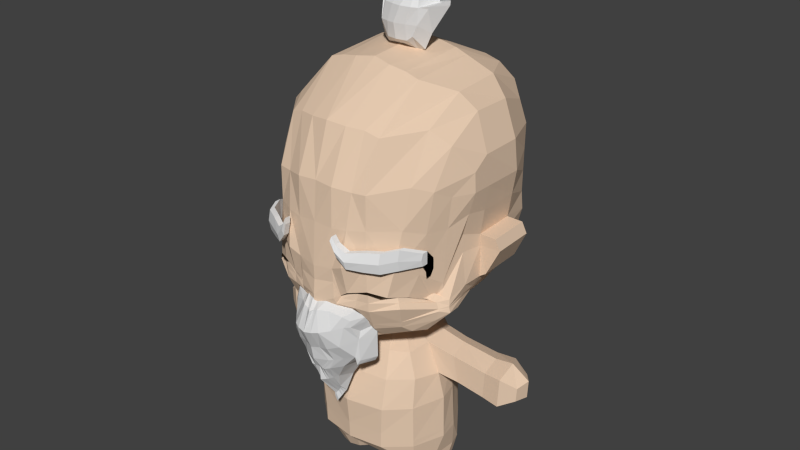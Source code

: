 # Source: Shaman.blend  (saved by Blender 2.67.0; exported with 4.5.12 LTS)
import bpy
from mathutils import Matrix  # noqa: F401  (used for matrix-valued properties, if any)

bpy.ops.wm.read_factory_settings(use_empty=True)
scene = bpy.context.scene
scene.name = 'Scene'

# ---- collections
col_collection_1 = bpy.data.collections.new('Collection 1'); scene.collection.children.link(col_collection_1)

# ---- materials (node trees are filled in below, after node groups)
mat_material_001 = bpy.data.materials.new('Material.001')
mat_material_001.alpha_threshold = 0.0
mat_material_001.use_transparent_shadow = False
mat_material_001.diffuse_color = (1.0, 1.0, 1.0, 1.0)
mat_material_001.roughness = 0.5
mat_material_001.specular_intensity = 0.1
mat_material_001.line_color = (0.0, 0.0, 0.0, 1.0)
mat_material_002 = bpy.data.materials.new('Material.002')
mat_material_002.alpha_threshold = 0.0
mat_material_002.use_transparent_shadow = False
mat_material_002.diffuse_color = (0.01222, 0.01222, 0.01222, 1.0)
mat_material_002.roughness = 0.5
mat_material_002.specular_intensity = 0.0
mat_material_002.line_color = (0.0, 0.0, 0.0, 1.0)
mat_material = bpy.data.materials.new('Material')
mat_material.alpha_threshold = 0.0
mat_material.use_transparent_shadow = False
mat_material.diffuse_color = (0.8, 0.6006, 0.4422, 1.0)
mat_material.roughness = 0.5
mat_material.specular_intensity = 0.0
mat_material.line_color = (0.0, 0.0, 0.0, 1.0)
mat_material_003 = bpy.data.materials.new('Material.003')
mat_material_003.alpha_threshold = 0.0
mat_material_003.use_transparent_shadow = False
mat_material_003.diffuse_color = (0.02365, 0.01465, 0.007811, 1.0)
mat_material_003.roughness = 0.5
mat_material_003.specular_intensity = 0.0
mat_material_003.line_color = (0.0, 0.0, 0.0, 1.0)
mat_material_004 = bpy.data.materials.new('Material.004')
mat_material_004.alpha_threshold = 0.0
mat_material_004.use_transparent_shadow = False
mat_material_004.diffuse_color = (0.723, 0.723, 0.723, 1.0)
mat_material_004.roughness = 0.5
mat_material_004.specular_intensity = 0.0
mat_material_004.line_color = (0.0, 0.0, 0.0, 1.0)
mat_material_005 = bpy.data.materials.new('Material.005')
mat_material_005.alpha_threshold = 0.0
mat_material_005.use_transparent_shadow = False
mat_material_005.diffuse_color = (0.3506, 0.124, 0.05011, 1.0)
mat_material_005.roughness = 0.5
mat_material_005.specular_intensity = 0.0
mat_material_005.line_color = (0.0, 0.0, 0.0, 1.0)
mat_material_006 = bpy.data.materials.new('Material.006')
mat_material_006.alpha_threshold = 0.0
mat_material_006.use_transparent_shadow = False
mat_material_006.diffuse_color = (0.04203, 0.02693, 0.01281, 1.0)
mat_material_006.roughness = 0.5
mat_material_006.specular_intensity = 0.0
mat_material_006.line_color = (0.0, 0.0, 0.0, 1.0)
mat_material_008 = bpy.data.materials.new('Material.008')
mat_material_008.alpha_threshold = 0.0
mat_material_008.use_transparent_shadow = False
mat_material_008.roughness = 0.5
mat_material_008.specular_intensity = 0.0
mat_material_008.line_color = (0.0, 0.0, 0.0, 1.0)
mat_material_007 = bpy.data.materials.new('Material.007')
mat_material_007.alpha_threshold = 0.0
mat_material_007.use_transparent_shadow = False
mat_material_007.roughness = 0.5
mat_material_007.specular_intensity = 0.0
mat_material_007.line_color = (0.0, 0.0, 0.0, 1.0)

# ---- material node trees

# ---- world
world_world = bpy.data.worlds.new('World'); scene.world = world_world
world_world.color = (0.05088, 0.05088, 0.05088)
world_world.use_sun_shadow = False
world_world.sun_shadow_jitter_overblur = 0.0
world_world.cycles.sampling_method = 'MANUAL'
world_world.cycles.sample_map_resolution = 256

# ---- meshes
me_cube = bpy.data.meshes.new('Cube')
me_cube.from_pydata([(1.343, -0.586, 1.144), (0.6347, -1.435, 1.209), (1.343, -0.586, 1.349), (0.6347, -1.435, 1.461), (0.4966, -1.476, 1.372), (0.4966, -1.476, 1.565), (0.4352, -1.493, 1.576), (0.4352, -1.493, 1.679), (1.066, -1.191, 1.17), (1.066, -1.191, 1.501), (1.205, -0.9414, 1.17), (1.205, -0.9414, 1.501), (0.8504, -1.313, 1.491), (0.8504, -1.313, 1.18), (1.343, -0.519, 1.047), (1.343, -0.4379, 1.183), (1.343, -0.5002, 0.9174), (1.343, -0.4379, 1.011), (1.343, -0.6818, 1.144), (0.6347, -1.531, 1.209), (1.343, -0.6818, 1.349), (0.6347, -1.531, 1.461), (0.4966, -1.572, 1.372), (0.4966, -1.572, 1.565), (0.4352, -1.589, 1.576), (0.4352, -1.589, 1.679), (1.066, -1.287, 1.17), (1.066, -1.287, 1.501), (1.205, -1.037, 1.17), (1.205, -1.037, 1.501), (0.8504, -1.409, 1.491), (0.8504, -1.409, 1.18), (1.343, -0.6148, 1.047), (1.343, -0.5337, 1.183), (1.343, -0.596, 0.9174), (1.343, -0.5337, 1.011), (1.343, -0.586, 1.246), (0.6347, -1.435, 1.335), (0.4966, -1.476, 1.469), (0.4352, -1.493, 1.628), (1.066, -1.191, 1.335), (1.205, -0.9414, 1.335), (0.8504, -1.313, 1.335), (1.343, -0.4784, 1.115), (1.343, -0.469, 0.9643), (1.343, -0.7192, 1.246), (0.6347, -1.568, 1.335), (0.4966, -1.61, 1.469), (0.4352, -1.626, 1.628), (1.066, -1.324, 1.335), (1.205, -1.075, 1.335), (0.8504, -1.446, 1.335), (1.343, -0.6116, 1.115), (1.343, -0.6022, 0.9643), (-1.372, -0.586, 1.144), (-0.6637, -1.435, 1.209), (-1.372, -0.586, 1.349), (-0.6637, -1.435, 1.461), (-0.5256, -1.476, 1.372), (-0.5256, -1.476, 1.565), (-0.4642, -1.493, 1.576), (-0.4642, -1.493, 1.679), (-1.095, -1.191, 1.17), (-1.095, -1.191, 1.501), (-1.234, -0.9414, 1.17), (-1.234, -0.9414, 1.501), (-0.8794, -1.313, 1.491), (-0.8794, -1.313, 1.18), (-1.372, -0.519, 1.047), (-1.372, -0.4379, 1.183), (-1.372, -0.5002, 0.9174), (-1.372, -0.4379, 1.011), (-1.372, -0.6818, 1.144), (-0.6637, -1.531, 1.209), (-1.372, -0.6818, 1.349), (-0.6637, -1.531, 1.461), (-0.5256, -1.572, 1.372), (-0.5256, -1.572, 1.565), (-0.4642, -1.589, 1.576), (-0.4642, -1.589, 1.679), (-1.095, -1.287, 1.17), (-1.095, -1.287, 1.501), (-1.234, -1.037, 1.17), (-1.234, -1.037, 1.501), (-0.8794, -1.409, 1.491), (-0.8794, -1.409, 1.18), (-1.372, -0.6148, 1.047), (-1.372, -0.5337, 1.183), (-1.372, -0.596, 0.9174), (-1.372, -0.5337, 1.011), (-1.372, -0.586, 1.246), (-0.6637, -1.435, 1.335), (-0.5256, -1.476, 1.469), (-0.4642, -1.493, 1.628), (-1.095, -1.191, 1.335), (-1.234, -0.9414, 1.335), (-0.8794, -1.313, 1.335), (-1.372, -0.4784, 1.115), (-1.372, -0.469, 0.9643), (-1.372, -0.7192, 1.246), (-0.6637, -1.568, 1.335), (-0.5256, -1.61, 1.469), (-0.4642, -1.626, 1.628), (-1.095, -1.324, 1.335), (-1.234, -1.075, 1.335), (-0.8794, -1.446, 1.335), (-1.372, -0.6116, 1.115), (-1.372, -0.6022, 0.9643), (0.3353, 0.7327, 4.039), (-0.1795, 0.7734, 4.094), (0.409, 0.8891, 4.914), (0.1913, 0.7736, 4.825), (0.02956, 0.7801, 4.107), (0.1794, 0.771, 4.825), (0.4419, 0.7689, 4.501), (-0.1515, 0.7249, 4.501), (0.1605, 0.8157, 4.501), (-0.1364, 0.8177, 4.118), (-0.2682, 0.7153, 4.463), (0.3784, 0.8042, 4.734), (-0.2197, 0.759, 4.234), (0.2245, 0.8197, 4.078), (-0.2156, 0.7468, 4.585), (0.47, 0.7192, 4.234), (0.1132, 0.7411, 4.734), (0.2743, 0.794, 4.734), (0.04775, 0.8437, 4.234), (0.006531, 0.7682, 4.501), (0.3369, 0.7673, 4.501), (0.3264, 0.7925, 4.734), (0.1653, 0.7605, 4.734), (-0.0789, 0.8421, 4.234), (0.2342, 0.8376, 4.211), (0.4011, 0.8869, 4.934), (0.408, 0.8859, 4.938), (0.3867, 0.8893, 4.924), (0.5473, 0.8077, 4.519), (0.5459, 0.7988, 4.405), (0.3277, 0.3005, 4.061), (-0.1757, 0.3005, 4.086), (0.409, 0.4743, 4.914), (0.1913, 0.4308, 4.825), (0.04408, 0.2716, 3.984), (0.1794, 0.4282, 4.825), (0.4415, 0.286, 4.501), (-0.1498, 0.2869, 4.501), (0.1605, 0.2168, 4.501), (-0.123, 0.299, 3.984), (-0.2083, 0.3027, 4.536), (0.3784, 0.3894, 4.734), (-0.2197, 0.2766, 4.234), (0.2261, 0.3005, 3.984), (-0.1855, 0.3303, 4.613), (0.4082, 0.2967, 4.234), (0.1132, 0.3263, 4.734), (0.2743, 0.3367, 4.734), (0.048, 0.2168, 4.234), (0.006531, 0.243, 4.501), (0.3362, 0.243, 4.501), (0.3264, 0.3571, 4.734), (0.1653, 0.3411, 4.734), (-0.0789, 0.2356, 4.234), (0.2261, 0.25, 4.234), (0.4011, 0.4721, 4.934), (0.408, 0.4711, 4.938), (0.3867, 0.4745, 4.924), (0.5473, 0.3629, 4.519), (0.5458, 0.3798, 4.478), (0.5176, 0.6825, 4.508), (0.6808, 0.711, 4.558), (0.5062, 0.7627, 5.136), (0.5164, 0.7627, 5.141), (-0.268, 0.513, 3.821), (-0.3459, 0.5209, 3.883), (0.253, 0.5275, 3.806), (-0.02127, 0.5163, 3.821), (0.5178, 0.7627, 5.106), (0.4727, 0.6964, 4.84), (0.5166, 0.5119, 4.102), (0.3989, 0.5094, 3.842), (0.4848, 0.7627, 5.121), (-0.4109, 0.5079, 4.102), (-0.3829, 0.5829, 4.547), (0.2128, 0.6218, 4.84), (0.08079, 0.5088, 4.84), (0.188, 0.6259, 4.946), (-0.2836, 0.6358, 4.661), (0.2056, 0.6325, 4.946), (0.6754, 0.71, 4.487), (-0.1502, 0.587, 4.608), (0.00655, 0.9439, 4.249), (-0.04344, 0.9382, 4.21), (0.06292, 0.9355, 4.203), (-0.1918, 0.7481, 3.91), (0.155, 0.7481, 3.91), (-0.01711, 0.7481, 3.9), (0.6141, 0.7593, 4.538), (0.4622, 0.8243, 5.039), (-0.2625, 0.6872, 3.989), (0.4256, 0.7503, 4.787), (0.3702, 0.6268, 3.932), (-0.3255, 0.6491, 4.505), (0.1837, 0.6985, 4.886), (-0.2496, 0.6913, 4.623), (0.1984, 0.7031, 4.886), (0.6107, 0.7544, 4.446), (-0.1509, 0.657, 4.554), (0.4797, 0.7266, 4.504), (0.4537, 0.8248, 5.035), (-0.2062, 0.7134, 3.975), (0.2375, 0.716, 3.936), (0.4634, 0.8259, 5.01), (0.4933, 0.6153, 4.168), (0.4358, 0.826, 5.023), (-0.3153, 0.6327, 4.168), (0.189, 0.6914, 4.787), (0.09698, 0.625, 4.787), (-0.01989, 0.9181, 4.063), (-0.1285, 0.8725, 4.022), (0.1009, 0.8756, 4.015), (0.3753, -1.298, 0.4444), (0.1981, -1.404, 0.541), (0.7506, -1.0, -0.0388), (0.5286, -1.057, -0.1374), (0.2074, -1.002, -0.2095), (0.5917, -1.28, 0.3891), (0.02517, -1.412, 0.527), (0.4694, -0.9747, -0.4596), (-0.08586, -1.136, 0.1459), (0.08982, -1.125, 0.1699), (0.3024, -0.9815, -0.498), (0.1906, -0.9639, -0.5118), (0.08154, -0.9058, -0.7577), (0.616, -1.152, 0.2), (0.2372, -0.9215, -0.7204), (0.1454, -0.9016, -0.7479), (0.4122, -1.12, 0.1947), (-0.007377, -1.007, -0.2353), (0.421, -0.9486, -0.6829), (0.6779, -0.9862, -0.407), (0.7029, -1.139, 0.2132), (0.6959, -1.192, 0.293), (0.7448, -0.9968, 0.1052), (0.03686, -1.118, -1.511), (0.1075, -1.061, -1.382), (0.08237, -1.09, -1.434), (0.1336, -1.032, -1.337), (0.1174, -0.952, -1.045), (0.08241, -0.9884, -1.051), (0.1699, -0.9771, -1.029), (0.2245, -0.9655, -1.008), (0.1454, -0.9016, -0.7479), (0.2372, -0.9215, -0.7204), (0.08154, -0.9058, -0.7577), (0.7395, -0.9792, -0.4761), (0.6868, -0.9786, -0.5689), (-0.3314, -1.298, 0.4416), (-0.1812, -1.416, 0.5357), (-0.7224, -1.0, -0.0388), (-0.5553, -1.057, -0.1374), (-0.3415, -1.034, -0.2095), (-0.5407, -1.28, 0.3891), (-0.1059, -1.446, 0.5267), (-0.4739, -0.9746, -0.4596), (-0.2289, -1.16, 0.1218), (-0.3312, -1.165, 0.1459), (-0.4085, -1.17, 0.1699), (-0.3451, -0.9861, -0.498), (-0.02356, -0.9133, -0.5256), (-0.2606, -0.9663, -0.5118), (-0.03598, -1.513, 0.5047), (-0.1163, -1.077, -0.261), (-0.08417, -0.9057, -0.7577), (-0.575, -1.157, 0.1995), (-0.2372, -0.9213, -0.7204), (-0.1454, -0.9015, -0.7479), (-0.4721, -1.156, 0.1862), (-0.2224, -1.044, -0.2353), (0.0, -0.9359, -0.7675), (-0.421, -0.9484, -0.6829), (-0.6779, -0.9856, -0.407), (-0.6546, -1.138, 0.2133), (-0.6449, -1.192, 0.293), (-0.7064, -0.9968, 0.1052), (-0.03686, -1.106, -1.511), (-0.1075, -1.023, -1.382), (-0.08237, -1.051, -1.434), (0.0, -1.111, -1.564), (-0.1336, -1.019, -1.337), (-0.1233, -0.9879, -1.05), (-0.08396, -0.9892, -1.052), (-0.1797, -0.9899, -1.046), (-0.2296, -1.017, -1.06), (0.0, -0.973, -1.056), (0.0, -0.9359, -0.7675), (-0.1454, -0.9015, -0.7479), (-0.2372, -0.9213, -0.7204), (-0.08417, -0.9057, -0.7577), (0.1477, -1.637, 0.405), (0.2851, -1.525, 0.3822), (-0.298, -0.9385, -1.046), (-0.2551, -0.9925, -1.207), (0.6114, -1.258, -0.09736), (0.4465, -1.507, -0.1816), (0.2758, -1.591, -0.2431), (0.4709, -1.452, 0.3182), (0.08046, -1.639, 0.3859), (0.4063, -1.384, -0.4567), (0.1243, -1.763, 0.06038), (0.2277, -1.716, 0.08092), (0.2963, -1.465, -0.4896), (0.223, -1.511, -0.5014), (0.07342, -1.496, -0.7114), (0.4917, -1.451, 0.1441), (0.2041, -1.468, -0.6796), (0.1257, -1.505, -0.703), (0.3577, -1.592, 0.1021), (0.1389, -1.596, -0.2652), (0.3611, -1.319, -0.6475), (0.567, -1.297, -0.4118), (0.5633, -1.378, 0.1442), (0.56, -1.382, 0.2534), (0.6044, -1.208, 0.02559), (0.03301, -1.112, -1.355), (0.09335, -1.133, -1.245), (0.07188, -1.118, -1.289), (0.1156, -1.157, -1.206), (0.1018, -1.375, -0.9568), (0.07192, -1.406, -0.9616), (0.1467, -1.324, -0.9434), (0.1933, -1.26, -0.925), (0.1257, -1.505, -0.703), (0.2041, -1.468, -0.6796), (0.07342, -1.496, -0.7114), (0.6242, -1.256, -0.4708), (0.5876, -1.272, -0.5501), (-0.2369, -1.525, 0.3816), (-0.1005, -1.637, 0.405), (-0.5778, -1.258, -0.09736), (-0.436, -1.507, -0.1816), (-0.2727, -1.591, -0.2431), (-0.4169, -1.452, 0.3189), (-0.02102, -1.643, 0.3859), (-0.4032, -1.384, -0.4567), (0.001746, -1.782, 0.03983), (-0.1183, -1.763, 0.06038), (-0.2147, -1.716, 0.08092), (-0.2932, -1.465, -0.4896), (0.001533, -1.599, -0.5131), (-0.2199, -1.511, -0.5014), (0.04673, -1.696, 0.3669), (0.001533, -1.641, -0.2872), (-0.07036, -1.496, -0.7114), (-0.4441, -1.451, 0.1441), (-0.2011, -1.468, -0.6796), (-0.1226, -1.505, -0.703), (-0.3267, -1.592, 0.1021), (-0.1358, -1.596, -0.2652), (0.001533, -1.472, -0.7197), (-0.358, -1.319, -0.6475), (-0.5611, -1.297, -0.4118), (-0.511, -1.378, 0.1442), (-0.5059, -1.382, 0.2538), (-0.5616, -1.208, 0.02559), (-0.02995, -1.112, -1.355), (-0.09029, -1.138, -1.245), (-0.06882, -1.119, -1.289), (0.001533, -1.136, -1.4), (-0.1126, -1.165, -1.206), (-0.1083, -1.359, -0.9692), (-0.07271, -1.398, -0.9656), (-0.1591, -1.304, -0.9745), (-0.2051, -1.243, -0.9888), (0.001533, -1.464, -0.9663), (0.001533, -1.472, -0.7197), (-0.1226, -1.505, -0.703), (-0.2011, -1.468, -0.6796), (-0.07036, -1.496, -0.7114), (-0.2628, -1.13, -1.006), (-0.236, -1.126, -1.154), (0.59, -1.163, 0.5971), (0.808, -1.139, 0.7021), (0.9801, -1.105, 0.7054), (1.07, -0.5561, 0.5214), (1.101, -0.491, 0.595), (1.07, -0.6232, 0.5519), (0.4994, -0.1886, -0.1198), (1.07, -0.9597, 0.6502), (1.145, -0.6356, 0.5683), (0.5076, -1.488, 1.162), (0.3098, -1.445, 0.8436), (0.8068, -1.291, 1.21), (0.8068, -1.254, 0.4475), (1.111, -1.049, 1.095), (1.194, -1.012, 0.5246), (1.379, -0.2389, 0.6109), (1.494, -0.2389, 0.4558), (0.3098, -1.445, 0.5741), (1.379, -0.2567, 0.6996), (0.7366, -0.173, -0.07836), (0.5873, -1.305, 0.4502), (1.25, -0.6498, 0.9626), (0.3098, -1.468, 1.076), (1.381, -0.3989, 0.4348), (0.3199, -1.408, 0.4728), (1.3, -0.4684, 0.4749), (1.316, -0.341, 0.5316), (1.189, -0.1914, 0.04599), (0.4577, -1.248, 0.6533), (1.263, -0.4599, -0.04988), (0.8074, -1.277, 0.7395), (0.6326, -1.266, 0.7038), (0.8074, -1.257, 0.7396), (0.4577, -1.307, 0.6492), (0.4577, -1.232, 0.6514), (0.5626, -0.545, -0.2663), (0.9934, -1.201, 0.7163), (0.5146, -1.28, 0.6696), (1.097, -0.9483, 0.6788), (1.108, -0.9658, 0.6777), (1.16, -0.4385, 0.4734), (1.16, -0.4138, 0.4413), (0.4577, -1.28, 0.6753), (1.542, -0.2785, 0.2602), (1.176, -0.7131, 0.01038), (0.7413, -0.5295, -0.1972), (0.7433, -0.8932, -0.1369), (0.5631, -0.9088, -0.2139), (0.3217, -0.9027, -0.286), (1.405, -0.4366, 0.1571), (1.515, -0.2686, 0.3276), (1.451, -0.4272, 0.318), (1.121, -0.8836, 0.14), (0.3217, -0.5389, -0.2785), (0.3212, -1.188, 0.1455), (0.7593, -1.078, 0.06203), (0.5463, -1.093, 0.2649), (0.5872, -1.325, 2.301), (0.8068, -1.282, 2.305), (1.207, -0.7955, 2.368), (0.3143, -0.1825, -0.1355), (1.507, -0.2567, 2.118), (1.413, -0.5411, 2.268), (0.3098, -1.429, 2.341), (1.537, 0.4379, 0.5686), (1.51, 1.168, 0.5686), (1.203, 1.793, 0.5686), (1.311, 1.857, 1.092), (1.51, 1.168, 1.092), (1.537, 0.4379, 1.092), (1.294, 1.841, 1.392), (1.51, 1.15, 1.289), (1.537, 0.4202, 1.289), (1.027, 1.493, 0.1591), (1.237, 0.9919, 0.1591), (1.283, 0.4103, 0.1591), (0.8086, 1.082, -0.1459), (0.8535, 0.6116, -0.1459), (0.9252, 0.3129, -0.1445), (0.1626, 0.5629, -0.4896), (0.1626, 0.5629, -0.2484), (0.286, 0.4804, -0.4896), (0.286, 0.4804, -0.2484), (0.3685, 0.357, -0.4896), (0.3685, 0.357, -0.2484), (0.3974, 0.2114, -0.4896), (0.3973, 0.2114, -0.2422), (0.3796, 0.06587, -0.4884), (0.3676, 0.06587, -0.2182), (0.2972, -0.05754, -0.4736), (0.2853, -0.05754, -0.1932), (1.521, 0.09949, 0.5566), (1.466, 0.09949, 1.089), (1.466, 0.08172, 1.389), (0.6473, 0.335, -0.197), (0.6094, 0.546, -0.1971), (0.3479, 0.9261, -0.1971), (0.8292, 0.06996, -0.1077), (0.5743, 0.07319, -0.1597), (1.174, 1.615, 0.2946), (1.316, 1.05, 0.2946), (1.39, 0.4195, 0.2946), (1.462, 0.09949, 0.3292), (1.481, -0.01251, 0.2106), (0.993, 0.1045, -0.01858), (1.638, 0.4515, 0.6331), (1.611, 1.237, 0.6331), (1.847, 1.182, 1.093), (1.874, 0.4515, 1.093), (1.772, 1.164, 1.275), (1.799, 0.4337, 1.275), (0.5872, -1.028, 3.123), (0.8068, -0.9892, 3.055), (1.207, -0.4076, 3.097), (1.675, 0.04917, 2.441), (1.485, -0.2517, 2.884), (0.3098, -1.108, 3.142), (0.5872, -0.1513, 3.726), (0.8068, -0.1559, 3.662), (1.207, 0.2573, 3.463), (1.675, 0.3156, 2.631), (1.441, 0.3847, 3.201), (0.3098, -0.1792, 3.777), (0.6216, 0.9398, 3.815), (0.8098, 0.9555, 3.737), (1.206, 1.064, 3.516), (1.653, 1.046, 2.629), (1.424, 1.081, 3.185), (0.6011, 1.71, 3.525), (0.8627, 1.707, 3.457), (1.031, 1.877, 3.179), (1.268, 1.902, 2.514), (1.16, 1.859, 2.886), (0.2943, 1.717, 3.541), (1.675, 0.07171, 2.118), (1.675, 0.3931, 2.118), (1.675, 1.093, 2.118), (1.298, 1.847, 2.118), (0.7773, 2.065, 0.5686), (0.3952, 2.211, 0.5686), (0.8784, 2.281, 1.092), (0.4457, 2.43, 1.092), (0.8671, 2.316, 1.392), (0.4401, 2.471, 1.392), (0.5537, 1.704, 0.1591), (0.2833, 1.855, 0.1591), (0.3598, 1.397, -0.1459), (0.1864, 1.504, -0.1459), (0.06555, 0.5822, -0.4896), (0.1141, 0.5725, -0.4896), (0.1141, 0.5725, -0.2484), (0.06555, 0.5822, -0.2484), (0.2369, 0.9847, -0.1971), (0.6477, 1.911, 0.2946), (0.3304, 2.016, 0.2946), (0.8695, 2.268, 2.143), (0.4412, 2.445, 2.168), (0.3879, 2.432, 2.569), (0.7629, 2.273, 2.529), (0.7773, 2.17, 2.898), (0.3952, 2.293, 2.91), (0.3524, 2.078, 3.202), (0.6917, 1.978, 3.19), (0.6063, 0.8246, -0.7559), (0.6761, 0.711, -0.7163), (0.7894, 0.4766, -0.6429), (0.8494, 0.09161, -0.7163), (0.784, -0.2787, -0.7559), (0.4897, -0.4276, -0.7559), (0.1962, 0.9616, -0.7559), (0.444, 0.9751, -0.7559), (0.7349, 0.9621, -1.156), (0.8401, 0.7766, -1.209), (0.9943, 0.4766, -1.25), (1.061, 0.0976, -1.209), (0.9407, -0.3426, -1.156), (0.6016, -0.6404, -1.156), (0.2378, 1.174, -1.156), (0.4984, 1.127, -1.156), (0.7461, 1.027, -1.656), (0.8816, 0.7766, -1.656), (1.059, 0.4766, -1.656), (1.149, 0.1296, -1.656), (0.9703, -0.4265, -1.656), (0.6159, -0.7669, -1.656), (0.1941, 1.274, -1.656), (0.4806, 1.127, -1.656), (0.7448, 1.07, -2.406), (0.8874, 0.8781, -2.406), (1.103, 0.4766, -2.406), (1.164, 0.1296, -2.406), (0.9678, -0.4032, -2.406), (0.5776, -0.7478, -2.406), (0.1917, 1.282, -2.406), (0.4777, 1.208, -2.406), (0.6345, 0.8319, -3.025), (0.6353, 0.9747, -2.793), (0.8529, 0.7734, -3.025), (0.877, 0.8584, -2.793), (1.013, 0.5798, -3.025), (1.02, 0.6912, -2.793), (1.071, 0.3594, -3.025), (1.085, 0.4766, -2.793), (1.013, 0.01237, -3.025), (1.065, 0.03742, -2.793), (0.8529, -0.2255, -3.025), (0.9292, -0.333, -2.793), (0.6345, -0.2841, -3.025), (0.6353, -0.4341, -2.793), (0.4161, -0.2255, -3.025), (0.3246, -0.3729, -2.793), (0.2562, -0.06565, -3.025), (0.136, -0.1634, -2.793), (0.1977, 0.1528, -3.025), (0.0781, 0.347, -2.793), (0.2562, 0.3712, -3.025), (0.1436, 0.8535, -2.793), (0.4161, 0.7734, -3.025), (0.3213, 0.9367, -2.793), (0.6345, 0.7159, -3.284), (0.8043, 0.6705, -3.284), (0.9285, 0.52, -3.284), (0.974, 0.3487, -3.284), (0.9285, 0.07904, -3.284), (0.8043, -0.1058, -3.284), (0.6345, -0.1513, -3.284), (0.4648, -0.1058, -3.284), (0.3405, 0.01841, -3.284), (0.295, 0.1881, -3.284), (0.3405, 0.3579, -3.284), (0.4648, 0.6705, -3.284), (1.672, 0.8073, -0.9263), (1.831, 0.5461, -0.8445), (1.865, 0.2078, -0.9263), (1.652, 0.8346, -1.372), (1.764, 0.5461, -1.371), (1.844, 0.1985, -1.372), (1.116, 0.7462, -0.8326), (1.189, 0.7912, -1.279), (1.318, 0.5118, -1.32), (1.385, 0.1663, -1.279), (1.289, 0.1675, -0.8326), (1.229, 0.5118, -0.7592), (2.002, 0.8394, -0.9143), (2.139, 0.5541, -0.8066), (2.157, 0.1846, -0.9143), (1.999, 0.8692, -1.401), (2.107, 0.5541, -1.379), (2.133, 0.1744, -1.401), (2.279, 0.759, -1.052), (2.434, 0.5654, -1.009), (2.38, 0.3361, -1.052), (2.269, 0.7732, -1.283), (2.419, 0.5654, -1.306), (2.368, 0.3313, -1.283), (0.3181, -1.211, 0.1263), (0.06555, 0.5822, -0.4896), (0.126, 1.043, -0.1971), (0.1962, 0.9616, -0.7559), (0.136, -0.1634, -2.793), (0.0781, 0.347, -2.793), (0.1436, 0.8535, -2.793), (-0.06555, 0.5822, -0.4896), (-0.06555, 0.5822, -0.2484), (0.552, -1.114, 0.2728), (0.3185, -1.151, 0.1644), (0.5664, -1.057, 0.2783), (-0.06555, 0.5822, -0.4896), (-0.06555, 0.5822, -0.2484), (0.9682, -0.4067, -2.291), (1.161, 0.1296, -2.291), (0.5834, -0.7507, -2.128), (0.745, 1.063, -2.291), (0.4782, 1.196, -2.291), (0.1921, 1.281, -2.291), (0.8865, 0.8626, -2.291), (1.096, 0.4766, -2.291), (1.34, -0.4336, 0.454), (0.6099, -1.286, 0.5768), (0.3888, -1.358, 0.561), (1.179, -0.8078, 0.6304), (0.3838, -1.374, 0.6172), (1.405, -0.29, 0.4898), (0.3838, -1.346, 0.7118), (0.8071, -1.284, 0.7872), (0.8071, -1.255, 0.5886), (0.3838, -1.338, 0.6127), (1.052, -1.125, 0.7158), (0.5111, -1.384, 0.7082), (1.146, -0.98, 0.5979), (1.269, -0.3476, 0.3968), (1.269, -0.3264, 0.4907), (0.3187, 0.9683, 3.859), (1.182, 1.663, 0.3683), (1.509, -0.2606, 0.3611), (1.432, -0.4196, 0.349), (1.14, -0.9181, 0.2453), (0.7721, -1.125, 0.1642), (0.5308, -1.151, 0.2622), (0.3209, -1.247, 0.1473), (1.368, 1.082, 0.3683), (1.429, 0.4244, 0.3683), (1.478, 0.09949, 0.3892), (0.3478, 2.069, 0.3683), (0.6826, 1.952, 0.3683), (0.16, -1.471, 0.4505), (0.1591, -1.26, 0.1405), (0.1604, -1.296, 0.1596), (0.5474, -1.407, 1.732), (0.3098, -1.448, 1.709), (0.8068, -1.286, 1.758), (1.443, -0.2567, 1.606), (1.331, -0.5954, 1.616), (1.159, -0.9223, 1.732), (1.57, 0.07671, 1.754), (1.606, 0.4066, 1.704), (1.592, 1.122, 1.704), (1.296, 1.844, 1.755), (0.8683, 2.292, 1.768), (0.4407, 2.458, 1.78), (-0.5865, -1.163, 0.5971), (-0.8045, -1.139, 0.7021), (-0.9801, -1.105, 0.7054), (-1.07, -0.5561, 0.5214), (-1.101, -0.491, 0.595), (-1.07, -0.6232, 0.5519), (-0.4994, -0.1886, -0.1198), (-1.07, -0.9597, 0.6502), (-0.5442, -1.108, 0.5606), (-1.145, -0.6356, 0.5683), (-0.5076, -1.488, 1.162), (-0.3098, -1.445, 0.8436), (-0.8068, -1.291, 1.21), (-0.8068, -1.254, 0.4475), (-1.111, -1.049, 1.095), (-1.194, -1.012, 0.5246), (-1.379, -0.2389, 0.6109), (-1.494, -0.2389, 0.4558), (-0.3098, -1.445, 0.5741), (-1.379, -0.2567, 0.6996), (-0.7366, -0.173, -0.07836), (-0.5873, -1.305, 0.4502), (-1.25, -0.6498, 0.9626), (-0.3098, -1.468, 1.076), (-1.381, -0.3989, 0.4348), (-0.3199, -1.408, 0.4728), (-1.3, -0.4684, 0.4749), (-1.316, -0.341, 0.5316), (-1.189, -0.1914, 0.04599), (-1.263, -0.4599, -0.04988), (-0.8039, -1.277, 0.7395), (-0.6326, -1.266, 0.7038), (-0.8074, -1.257, 0.7396), (-0.4577, -1.307, 0.6492), (-0.4312, -1.232, 0.6536), (-0.5626, -0.545, -0.2663), (-0.9934, -1.201, 0.7163), (-0.5111, -1.28, 0.6696), (-1.097, -0.9483, 0.6788), (-1.108, -0.9658, 0.6777), (-1.16, -0.4385, 0.4734), (-1.16, -0.4138, 0.4413), (-0.4542, -1.28, 0.6753), (-1.542, -0.2785, 0.2602), (-1.176, -0.7131, 0.01038), (-0.7413, -0.5295, -0.1972), (-0.7433, -0.8932, -0.1369), (-0.5631, -0.9088, -0.2139), (-0.3217, -0.9027, -0.286), (-1.405, -0.4366, 0.1571), (-1.515, -0.2686, 0.3276), (-1.451, -0.4272, 0.318), (-1.121, -0.8836, 0.14), (-0.3217, -0.5389, -0.2785), (-0.3212, -1.188, 0.1455), (-0.7593, -1.078, 0.06203), (-0.5463, -1.093, 0.2649), (-0.5872, -1.325, 2.301), (-0.8068, -1.282, 2.305), (-1.207, -0.7955, 2.368), (-0.3143, -0.1825, -0.1355), (-1.507, -0.2567, 2.118), (-1.413, -0.5411, 2.268), (-0.3098, -1.429, 2.341), (-1.537, 0.4379, 0.5686), (-1.51, 1.168, 0.5686), (-1.203, 1.793, 0.5686), (-1.311, 1.857, 1.092), (-1.51, 1.168, 1.092), (-1.537, 0.4379, 1.092), (-1.294, 1.841, 1.392), (-1.51, 1.15, 1.289), (-1.537, 0.4202, 1.289), (-1.027, 1.493, 0.1591), (-1.237, 0.9919, 0.1591), (-1.283, 0.4103, 0.1591), (-0.8086, 1.082, -0.1459), (-0.8535, 0.6116, -0.1459), (-0.9252, 0.3129, -0.1445), (-0.1626, 0.5629, -0.4896), (-0.1626, 0.5629, -0.2484), (-0.286, 0.4804, -0.4896), (-0.286, 0.4804, -0.2484), (-0.3685, 0.357, -0.4896), (-0.3685, 0.357, -0.2484), (-0.3974, 0.2114, -0.4896), (-0.3973, 0.2114, -0.2422), (-0.3796, 0.06587, -0.4884), (-0.3676, 0.06587, -0.2182), (-0.2972, -0.05754, -0.4736), (-0.2853, -0.05754, -0.1932), (-1.521, 0.09949, 0.5566), (-1.466, 0.09949, 1.089), (-1.466, 0.08172, 1.389), (-0.6473, 0.335, -0.197), (-0.6094, 0.546, -0.1971), (-0.3479, 0.9261, -0.1971), (-0.8292, 0.06996, -0.1077), (-0.5743, 0.07319, -0.1597), (-1.174, 1.615, 0.2946), (-1.316, 1.05, 0.2946), (-1.39, 0.4195, 0.2946), (-1.462, 0.09949, 0.3292), (-1.481, -0.01251, 0.2106), (-0.993, 0.1045, -0.01858), (-1.638, 0.4515, 0.6331), (-1.611, 1.237, 0.6331), (-1.847, 1.182, 1.093), (-1.874, 0.4515, 1.093), (-1.772, 1.164, 1.275), (-1.799, 0.4337, 1.275), (-0.5872, -1.028, 3.123), (-0.8068, -0.9892, 3.055), (-1.207, -0.4076, 3.097), (-1.675, 0.04917, 2.441), (-1.485, -0.2517, 2.884), (-0.3098, -1.108, 3.142), (-0.5872, -0.1513, 3.726), (-0.8068, -0.1559, 3.662), (-1.207, 0.2573, 3.463), (-1.675, 0.3156, 2.631), (-1.441, 0.3847, 3.201), (-0.3098, -0.1792, 3.777), (-0.6216, 0.9398, 3.815), (-0.8098, 0.9555, 3.737), (-1.206, 1.064, 3.516), (-1.653, 1.046, 2.629), (-1.424, 1.081, 3.185), (-0.3187, 0.9683, 3.859), (-0.6011, 1.71, 3.525), (-0.8627, 1.707, 3.457), (-1.031, 1.877, 3.179), (-1.268, 1.902, 2.514), (-1.16, 1.859, 2.886), (-0.2943, 1.717, 3.541), (-1.675, 0.07171, 2.118), (-1.675, 0.3931, 2.118), (-1.675, 1.093, 2.118), (-1.298, 1.847, 2.118), (-0.7773, 2.065, 0.5686), (-0.3952, 2.211, 0.5686), (-0.8784, 2.281, 1.092), (-0.4457, 2.43, 1.092), (-0.8671, 2.316, 1.392), (-0.4401, 2.471, 1.392), (-0.5537, 1.704, 0.1591), (-0.2833, 1.855, 0.1591), (-0.3598, 1.397, -0.1459), (-0.06555, 0.5822, -0.4896), (-0.1141, 0.5725, -0.4896), (-0.1141, 0.5725, -0.2484), (-0.06555, 0.5822, -0.2484), (-0.2369, 0.9847, -0.1971), (-0.6477, 1.911, 0.2946), (-0.3304, 2.016, 0.2946), (-0.8695, 2.268, 2.143), (-0.4412, 2.445, 2.168), (-0.3879, 2.432, 2.569), (-0.7629, 2.273, 2.529), (-0.7773, 2.17, 2.898), (-0.3952, 2.293, 2.91), (-0.3524, 2.078, 3.202), (-0.6917, 1.978, 3.19), (-0.6063, 0.8246, -0.7559), (-0.6761, 0.711, -0.7163), (-0.7894, 0.4766, -0.6429), (-0.8494, 0.09161, -0.7163), (-0.784, -0.2787, -0.7559), (-0.4897, -0.4276, -0.7559), (-0.1962, 0.9616, -0.7559), (-0.444, 0.9751, -0.7559), (-0.7349, 0.9621, -1.156), (-0.8401, 0.7766, -1.209), (-0.9943, 0.4766, -1.25), (-1.061, 0.0976, -1.209), (-0.9407, -0.3426, -1.156), (-0.6016, -0.6404, -1.156), (-0.2378, 1.174, -1.156), (-0.4984, 1.127, -1.156), (-0.7461, 1.027, -1.656), (-0.8816, 0.7766, -1.656), (-1.059, 0.4766, -1.656), (-1.149, 0.1296, -1.656), (-0.9703, -0.4265, -1.656), (-0.6159, -0.7669, -1.656), (-0.1941, 1.274, -1.656), (-0.4806, 1.127, -1.656), (-0.7448, 1.07, -2.406), (-0.8874, 0.8781, -2.406), (-1.103, 0.4766, -2.406), (-1.164, 0.1296, -2.406), (-0.9678, -0.4032, -2.406), (-0.5776, -0.7478, -2.406), (-0.1917, 1.282, -2.406), (-0.4777, 1.208, -2.406), (-0.6345, 0.8319, -3.025), (-0.6353, 0.9747, -2.793), (-0.8529, 0.7734, -3.025), (-0.877, 0.8584, -2.793), (-1.013, 0.5798, -3.025), (-1.02, 0.6912, -2.793), (-1.071, 0.3594, -3.025), (-1.085, 0.4766, -2.793), (-1.013, 0.01237, -3.025), (-1.065, 0.03742, -2.793), (-0.8529, -0.2255, -3.025), (-0.9292, -0.333, -2.793), (-0.6345, -0.2841, -3.025), (-0.6353, -0.4341, -2.793), (-0.4161, -0.2255, -3.025), (-0.3246, -0.3729, -2.793), (-0.2562, -0.06565, -3.025), (-0.136, -0.1634, -2.793), (-0.1977, 0.1528, -3.025), (-0.0781, 0.347, -2.793), (-0.2562, 0.3712, -3.025), (-0.1436, 0.8535, -2.793), (-0.4161, 0.7734, -3.025), (-0.3213, 0.9367, -2.793), (-0.6345, 0.7159, -3.284), (-0.8043, 0.6705, -3.284), (-0.9285, 0.52, -3.284), (-0.974, 0.3487, -3.284), (-0.9285, 0.07904, -3.284), (-0.8043, -0.1058, -3.284), (-0.6345, -0.1513, -3.284), (-0.4648, -0.1058, -3.284), (-0.3405, 0.01841, -3.284), (-0.295, 0.1881, -3.284), (-0.3405, 0.3579, -3.284), (-0.4648, 0.6705, -3.284), (-1.672, 0.8073, -0.9263), (-1.831, 0.5461, -0.8445), (-1.865, 0.2078, -0.9263), (-1.652, 0.8346, -1.372), (-1.764, 0.5461, -1.371), (-1.844, 0.1985, -1.372), (-1.116, 0.7462, -0.8326), (-1.189, 0.7912, -1.279), (-1.318, 0.5118, -1.32), (-1.385, 0.1663, -1.279), (-1.289, 0.1675, -0.8326), (-1.229, 0.5118, -0.7592), (-2.002, 0.8394, -0.9143), (-2.139, 0.5541, -0.8066), (-2.157, 0.1846, -0.9143), (-1.999, 0.8692, -1.401), (-2.107, 0.5541, -1.379), (-2.133, 0.1744, -1.401), (-2.279, 0.759, -1.052), (-2.434, 0.5654, -1.009), (-2.38, 0.3361, -1.052), (-2.269, 0.7732, -1.283), (-2.419, 0.5654, -1.306), (-2.368, 0.3313, -1.283), (0.0, -1.309, 0.2105), (-0.3181, -1.211, 0.1263), (-0.1864, 1.504, -0.1459), (-0.06555, 0.5822, -0.4896), (-0.126, 1.043, -0.1971), (-0.1962, 0.9616, -0.7559), (-0.136, -0.1634, -2.793), (-0.0781, 0.347, -2.793), (-0.1436, 0.8535, -2.793), (0.0, -1.512, 0.8145), (0.0, -1.537, 0.5731), (0.0, -1.518, 1.043), (0.0, -1.533, 0.4282), (0.0, -0.9432, -0.3376), (0.0, -1.277, 0.2201), (0.0, -0.5795, -0.3219), (0.0, -1.41, 2.356), (0.0, 2.58, 1.092), (0.0, 2.358, 0.5686), (0.0, 2.625, 1.392), (0.0, 2.005, 0.1591), (0.0, 1.612, -0.1459), (0.0, 0.5918, -0.4896), (0.0, 0.5918, -0.2484), (0.0, -0.2217, -0.2181), (0.0, -0.2217, -0.4696), (0.0, 2.122, 0.2946), (0.0, -1.151, 3.171), (0.0, -0.128, 3.825), (0.0, 1.707, 3.565), (0.0, 2.591, 2.584), (0.0, 2.622, 2.193), (0.0, 2.075, 3.214), (0.0, 2.416, 2.921), (0.06555, 0.5822, -0.4896), (0.06555, 0.5822, -0.2484), (0.0, 0.9049, -0.7559), (0.0, -0.4846, -0.7556), (0.0, 1.17, -1.156), (0.0, -0.7172, -1.156), (0.0, 1.295, -1.656), (0.0, -0.8927, -1.656), (0.0, 1.312, -2.406), (0.0, -0.8408, -2.406), (0.0, -0.1247, -2.689), (0.0, 0.3257, -2.689), (-0.552, -1.114, 0.2728), (0.0, -1.24, 0.2642), (-0.3185, -1.151, 0.1644), (-0.5664, -1.057, 0.2783), (0.0, 0.5918, -0.4896), (0.0, 1.102, -0.1971), (0.06555, 0.5822, -0.4896), (0.06555, 0.5822, -0.2484), (0.0, 0.9049, -0.7559), (0.0, 1.312, -2.406), (0.0, -0.1247, -2.689), (0.0, 0.3257, -2.689), (-0.9682, -0.4067, -2.291), (-1.161, 0.1296, -2.291), (-0.5834, -0.7507, -2.128), (0.0, -0.8487, -2.128), (-0.745, 1.063, -2.291), (-0.4782, 1.196, -2.291), (-0.1921, 1.281, -2.291), (0.0, 1.31, -2.291), (-0.8865, 0.8626, -2.291), (-1.096, 0.4766, -2.291), (-1.34, -0.4336, 0.454), (-0.6099, -1.286, 0.5768), (-0.3888, -1.358, 0.561), (-1.179, -0.8078, 0.6304), (-0.3838, -1.374, 0.6172), (-1.405, -0.29, 0.4898), (-0.3838, -1.346, 0.6239), (-0.8071, -1.284, 0.7872), (-0.8071, -1.255, 0.5886), (-0.3838, -1.338, 0.6149), (-1.052, -1.125, 0.7158), (-0.5111, -1.384, 0.7082), (-1.146, -0.98, 0.5979), (-1.269, -0.3476, 0.3968), (-1.269, -0.3264, 0.4907), (0.0, 0.9683, 3.899), (-1.182, 1.663, 0.3683), (0.0, 2.185, 0.3683), (-1.509, -0.2606, 0.3611), (-1.432, -0.4196, 0.349), (-1.14, -0.9181, 0.2453), (-0.7721, -1.125, 0.1642), (-0.5308, -1.151, 0.2622), (-0.3209, -1.247, 0.1473), (0.0, -1.346, 0.2631), (-1.368, 1.082, 0.3683), (-1.429, 0.4244, 0.3683), (-1.478, 0.09949, 0.3892), (-0.3478, 2.069, 0.3683), (-0.6826, 1.952, 0.3683), (-0.16, -1.471, 0.4505), (-0.1591, -1.26, 0.1405), (-0.1604, -1.296, 0.1596), (-0.5474, -1.407, 1.732), (-0.3098, -1.448, 1.709), (-0.8068, -1.286, 1.758), (0.0, -1.464, 1.738), (-1.443, -0.2567, 1.606), (-1.331, -0.5954, 1.616), (-1.159, -0.9223, 1.732), (-1.57, 0.07671, 1.754), (-1.606, 0.4066, 1.704), (-1.592, 1.122, 1.704), (-1.296, 1.844, 1.755), (0.0, 2.624, 1.793), (-0.8683, 2.292, 1.768), (-0.4407, 2.458, 1.78)], [], [(41, 11, 2, 36), (37, 38, 5, 3), (38, 39, 7, 5), (42, 12, 9, 40), (40, 9, 11, 41), (37, 3, 12, 42), (36, 43, 14, 0), (43, 44, 16, 14), (50, 45, 20, 29), (46, 21, 23, 47), (47, 23, 25, 48), (51, 49, 27, 30), (49, 50, 29, 27), (46, 51, 30, 21), (45, 18, 32, 52), (52, 32, 34, 53), (39, 6, 24, 48), (12, 3, 21, 30), (0, 14, 32, 18), (11, 9, 27, 29), (5, 7, 25, 23), (15, 2, 20, 33), (6, 4, 22, 24), (44, 17, 35, 53), (9, 12, 30, 27), (10, 0, 18, 28), (14, 16, 34, 32), (13, 8, 26, 31), (2, 11, 29, 20), (3, 5, 23, 21), (17, 15, 33, 35), (4, 1, 19, 22), (1, 13, 31, 19), (8, 10, 28, 26), (10, 41, 36, 0), (1, 4, 38, 37), (4, 6, 39, 38), (13, 42, 40, 8), (8, 40, 41, 10), (1, 37, 42, 13), (2, 15, 43, 36), (15, 17, 44, 43), (28, 18, 45, 50), (19, 46, 47, 22), (22, 47, 48, 24), (31, 26, 49, 51), (26, 28, 50, 49), (19, 31, 51, 46), (20, 45, 52, 33), (33, 52, 53, 35), (7, 39, 48, 25), (16, 44, 53, 34), (95, 90, 56, 65), (91, 57, 59, 92), (92, 59, 61, 93), (96, 94, 63, 66), (94, 95, 65, 63), (91, 96, 66, 57), (90, 54, 68, 97), (97, 68, 70, 98), (104, 83, 74, 99), (100, 101, 77, 75), (101, 102, 79, 77), (105, 84, 81, 103), (103, 81, 83, 104), (100, 75, 84, 105), (99, 106, 86, 72), (106, 107, 88, 86), (93, 102, 78, 60), (66, 84, 75, 57), (54, 72, 86, 68), (65, 83, 81, 63), (59, 77, 79, 61), (69, 87, 74, 56), (60, 78, 76, 58), (98, 107, 89, 71), (63, 81, 84, 66), (64, 82, 72, 54), (68, 86, 88, 70), (67, 85, 80, 62), (56, 74, 83, 65), (57, 75, 77, 59), (71, 89, 87, 69), (58, 76, 73, 55), (55, 73, 85, 67), (62, 80, 82, 64), (64, 54, 90, 95), (55, 91, 92, 58), (58, 92, 93, 60), (67, 62, 94, 96), (62, 64, 95, 94), (55, 67, 96, 91), (56, 90, 97, 69), (69, 97, 98, 71), (82, 104, 99, 72), (73, 76, 101, 100), (76, 78, 102, 101), (85, 105, 103, 80), (80, 103, 104, 82), (73, 100, 105, 85), (74, 87, 106, 99), (87, 89, 107, 106), (61, 79, 102, 93), (70, 88, 107, 98), (129, 134, 110, 119), (125, 133, 134, 129), (131, 127, 116, 126), (132, 128, 114, 123), (124, 113, 111, 130), (116, 125, 129, 128), (128, 129, 119, 114), (120, 118, 122, 115), (115, 124, 130, 127), (127, 130, 125, 116), (120, 115, 127, 131), (109, 120, 131, 117), (117, 131, 126, 112), (126, 116, 128, 132), (112, 126, 132, 121), (121, 132, 123, 108), (130, 135, 133, 125), (114, 136, 137, 123), (159, 149, 140, 164), (155, 159, 164, 163), (161, 156, 146, 157), (162, 153, 144, 158), (154, 160, 141, 143), (146, 158, 159, 155), (158, 144, 149, 159), (150, 145, 152, 148), (145, 157, 160, 154), (157, 146, 155, 160), (150, 161, 157, 145), (139, 147, 161, 150), (147, 142, 156, 161), (156, 162, 158, 146), (142, 151, 162, 156), (151, 138, 153, 162), (160, 155, 163, 165), (144, 153, 167, 166), (169, 168, 144, 166), (171, 170, 163, 164), (173, 172, 147, 139), (175, 174, 151, 142), (177, 176, 140, 149), (179, 178, 153, 138), (170, 180, 165, 163), (182, 181, 150, 148), (172, 175, 142, 147), (180, 183, 160, 165), (185, 184, 154, 143), (176, 171, 164, 140), (186, 182, 148, 152), (187, 185, 143, 141), (188, 169, 166, 167), (183, 187, 141, 160), (181, 173, 139, 150), (189, 186, 152, 145), (184, 189, 145, 154), (168, 177, 149, 144), (178, 188, 167, 153), (174, 179, 138, 151), (196, 207, 168, 169), (197, 208, 170, 171), (198, 209, 172, 173), (175, 172, 193, 195), (199, 211, 176, 177), (200, 212, 178, 179), (208, 213, 180, 170), (201, 214, 181, 182), (209, 117, 191, 218), (213, 215, 183, 180), (202, 216, 184, 185), (211, 197, 171, 176), (203, 201, 182, 186), (204, 202, 185, 187), (205, 196, 169, 188), (215, 204, 187, 183), (214, 198, 173, 181), (206, 203, 186, 189), (216, 206, 189, 184), (207, 199, 177, 168), (212, 205, 188, 178), (210, 200, 179, 174), (217, 219, 194, 195), (218, 217, 195, 193), (210, 174, 194, 219), (112, 121, 192, 190), (117, 112, 190, 191), (174, 175, 195, 194), (136, 114, 207, 196), (134, 133, 208, 197), (109, 117, 209, 198), (119, 110, 211, 199), (108, 123, 212, 200), (133, 135, 213, 208), (118, 120, 214, 201), (172, 209, 218, 193), (135, 130, 215, 213), (113, 124, 216, 202), (110, 134, 197, 211), (122, 118, 201, 203), (111, 113, 202, 204), (137, 136, 196, 205), (130, 111, 204, 215), (120, 109, 198, 214), (115, 122, 203, 206), (124, 115, 206, 216), (114, 119, 199, 207), (123, 137, 205, 212), (121, 108, 200, 210), (190, 192, 219, 217), (191, 190, 217, 218), (121, 210, 219, 192), (223, 222, 233, 236), (221, 229, 236, 220), (237, 224, 229, 228), (226, 270, 264, 228), (228, 264, 271, 237), (228, 229, 221, 226), (229, 224, 223, 236), (236, 233, 225, 220), (223, 227, 239, 222), (224, 230, 227, 223), (268, 278, 232, 231), (233, 240, 241, 225), (271, 268, 231, 237), (237, 231, 230, 224), (222, 242, 240, 233), (227, 234, 238, 239), (230, 235, 234, 227), (231, 232, 235, 230), (248, 243, 245, 247), (247, 245, 244, 249), (249, 244, 246, 250), (293, 287, 243, 248), (232, 248, 247, 235), (235, 247, 249, 234), (234, 249, 250, 238), (278, 293, 248, 232), (232, 253, 294, 278), (234, 252, 251, 235), (235, 251, 253, 232), (239, 255, 254, 222), (259, 276, 273, 258), (257, 256, 276, 266), (277, 265, 266, 260), (262, 265, 264, 270), (265, 277, 271, 264), (265, 262, 257, 266), (266, 276, 259, 260), (276, 256, 261, 273), (259, 258, 280, 263), (260, 259, 263, 267), (268, 269, 272, 278), (273, 261, 282, 281), (271, 277, 269, 268), (277, 260, 267, 269), (258, 273, 281, 283), (263, 280, 279, 274), (267, 263, 274, 275), (269, 267, 275, 272), (290, 289, 286, 284), (289, 291, 285, 286), (291, 292, 288, 285), (293, 290, 284, 287), (272, 275, 289, 290), (275, 274, 291, 289), (274, 279, 292, 291), (278, 272, 290, 293), (272, 278, 294, 297), (274, 275, 295, 296), (275, 272, 297, 295), (303, 316, 313, 302), (279, 300, 301, 292), (298, 299, 316, 309), (317, 308, 309, 304), (306, 308, 344, 350), (308, 317, 351, 344), (308, 306, 298, 309), (309, 316, 303, 304), (316, 299, 305, 313), (303, 302, 319, 307), (304, 303, 307, 310), (348, 311, 312, 358), (313, 305, 321, 320), (351, 317, 311, 348), (317, 304, 310, 311), (302, 313, 320, 322), (307, 319, 318, 314), (310, 307, 314, 315), (311, 310, 315, 312), (328, 327, 325, 323), (327, 329, 324, 325), (329, 330, 326, 324), (373, 328, 323, 367), (312, 315, 327, 328), (315, 314, 329, 327), (314, 318, 330, 329), (358, 312, 328, 373), (312, 358, 374, 333), (314, 315, 331, 332), (315, 312, 333, 331), (319, 302, 334, 335), (339, 338, 353, 356), (337, 346, 356, 336), (357, 340, 346, 345), (342, 350, 344, 345), (345, 344, 351, 357), (345, 346, 337, 342), (346, 340, 339, 356), (356, 353, 341, 336), (339, 343, 360, 338), (340, 347, 343, 339), (348, 358, 352, 349), (353, 361, 362, 341), (351, 348, 349, 357), (357, 349, 347, 340), (338, 363, 361, 353), (343, 354, 359, 360), (347, 355, 354, 343), (349, 352, 355, 347), (370, 364, 366, 369), (369, 366, 365, 371), (371, 365, 368, 372), (373, 367, 364, 370), (352, 370, 369, 355), (355, 369, 371, 354), (354, 371, 372, 359), (358, 373, 370, 352), (352, 377, 374, 358), (354, 376, 375, 355), (355, 375, 377, 352), (359, 372, 379, 378), (222, 254, 334, 302), (282, 261, 341, 362), (295, 297, 377, 375), (287, 284, 364, 367), (262, 270, 350, 342), (244, 245, 325, 324), (292, 301, 379, 372), (242, 222, 302, 322), (256, 257, 337, 336), (279, 280, 360, 359), (251, 252, 332, 331), (239, 238, 318, 319), (274, 296, 376, 354), (286, 285, 365, 366), (281, 282, 362, 361), (252, 234, 314, 332), (245, 243, 323, 325), (254, 255, 335, 334), (250, 246, 326, 330), (220, 225, 305, 299), (238, 250, 330, 318), (296, 295, 375, 376), (284, 286, 366, 364), (283, 281, 361, 363), (301, 300, 378, 379), (270, 226, 306, 350), (288, 292, 372, 368), (280, 258, 338, 360), (294, 253, 333, 374), (257, 262, 342, 337), (255, 239, 319, 335), (226, 221, 298, 306), (225, 241, 321, 305), (241, 240, 320, 321), (258, 283, 363, 338), (246, 244, 324, 326), (300, 279, 359, 378), (261, 256, 336, 341), (253, 251, 331, 333), (221, 220, 299, 298), (297, 294, 374, 377), (285, 288, 368, 365), (240, 242, 322, 320), (243, 287, 367, 323), (662, 657, 403, 396), (665, 658, 400, 392), (666, 397, 404, 659), (479, 480, 454, 453), (426, 427, 415, 425), (669, 394, 403, 657), (424, 426, 425, 409), (670, 398, 401, 660), (663, 390, 397, 666), (671, 395, 398, 670), (668, 389, 402, 661), (667, 660, 401, 393), (671, 662, 396, 395), (533, 479, 453, 524), (384, 388, 405, 406), (415, 433, 440, 386), (427, 428, 433, 415), (424, 409, 429), (409, 425, 399, 407), (409, 407, 423, 429), (383, 421, 420, 385), (425, 415, 386, 399), (382, 387, 419, 416), (383, 384, 406, 421), (480, 481, 455, 454), (663, 661, 402, 390), (431, 429, 423, 430), (432, 435, 426, 424), (436, 427, 426, 435), (436, 434, 428, 427), (429, 431, 432, 424), (669, 665, 392, 394), (416, 410, 381, 382), (675, 431, 430, 674), (675, 403, 394, 676), (676, 394, 392, 677), (678, 436, 435, 677), (658, 659, 404, 400), (410, 417, 380, 381), (434, 436, 646, 645), (689, 688, 437, 443), (664, 667, 393, 391), (668, 664, 391, 389), (688, 389, 391, 690), (692, 691, 441, 442), (690, 391, 393, 693), (693, 692, 442, 439), (521, 519, 973, 972), (523, 521, 972, 974), (444, 445, 486, 485), (448, 445, 446, 447), (451, 448, 447, 450), (448, 451, 489, 487), (471, 444, 449, 472), (473, 398, 395, 472), (524, 453, 456, 526), (453, 454, 457, 456), (454, 455, 458, 457), (529, 530, 460, 459), (459, 460, 462, 461), (461, 462, 464, 463), (463, 464, 466, 465), (465, 466, 468, 467), (467, 468, 470, 469), (475, 462, 460, 476), (440, 470, 468, 386), (396, 471, 472, 395), (475, 457, 458, 474), (452, 473, 472, 449), (457, 475, 476, 456), (462, 475, 474, 464), (478, 466, 464, 474), (458, 477, 478, 474), (477, 399, 386, 478), (386, 468, 466, 478), (673, 680, 480, 479), (684, 673, 479, 533), (680, 681, 481, 480), (682, 482, 481, 681), (682, 674, 430, 482), (481, 482, 483, 455), (482, 430, 423, 483), (484, 407, 399, 477), (455, 484, 477, 458), (484, 455, 483, 407), (407, 483, 423), (488, 485, 486, 487), (490, 488, 487, 489), (445, 448, 487, 486), (452, 449, 488, 490), (449, 444, 485, 488), (451, 452, 490, 489), (442, 441, 494, 495), (438, 439, 493, 492), (437, 438, 492, 491), (439, 442, 495, 493), (443, 437, 491, 496), (496, 491, 497, 502), (495, 494, 500, 501), (492, 493, 499, 498), (491, 492, 498, 497), (493, 495, 501, 499), (497, 498, 504, 503), (499, 501, 507, 505), (501, 500, 506, 507), (498, 499, 505, 504), (969, 434, 645, 1002), (434, 969, 968, 428), (970, 433, 428, 968), (433, 970, 979, 440), (470, 979, 980, 469), (440, 979, 470), (503, 504, 509, 508), (505, 507, 512, 510), (509, 504, 505, 510), (507, 506, 511, 512), (691, 694, 514, 441), (441, 514, 494), (694, 473, 452, 695), (494, 514, 515, 500), (500, 515, 516, 506), (695, 452, 451, 696), (506, 516, 517, 511), (696, 451, 450, 697), (537, 536, 986, 985), (699, 523, 974, 1067), (541, 540, 988, 987), (539, 512, 511, 538), (981, 534, 525, 975), (534, 533, 524, 525), (447, 446, 518, 520), (520, 518, 519, 521), (450, 447, 520, 522), (522, 520, 521, 523), (975, 525, 527, 976), (525, 524, 526, 527), (977, 978, 531, 528), (528, 531, 530, 529), (476, 460, 530, 532), (456, 476, 532, 526), (1040, 683, 534, 981), (683, 684, 533, 534), (511, 517, 535, 538), (538, 535, 536, 537), (697, 450, 522, 698), (698, 522, 523, 699), (510, 512, 539, 542), (542, 539, 540, 541), (988, 540, 537, 985), (540, 539, 538, 537), (542, 508, 509, 510), (541, 513, 508, 542), (987, 984, 513, 541), (529, 459, 543, 550), (469, 980, 992, 548), (465, 467, 547, 546), (461, 463, 545, 544), (977, 528, 549, 991), (528, 529, 550, 549), (467, 469, 548, 547), (463, 465, 546, 545), (459, 461, 544, 543), (547, 548, 556, 555), (548, 992, 994, 556), (550, 543, 551, 558), (991, 549, 557, 993), (543, 544, 552, 551), (549, 550, 558, 557), (619, 618, 614, 615), (618, 617, 611, 614), (546, 547, 555, 554), (554, 555, 563, 562), (555, 556, 564, 563), (556, 994, 996, 564), (558, 551, 559, 566), (993, 557, 565, 995), (551, 552, 560, 559), (557, 558, 566, 565), (552, 553, 561, 560), (553, 554, 562, 561), (650, 649, 571, 570), (649, 651, 572, 571), (651, 1016, 998, 572), (653, 652, 567, 574), (1020, 654, 573, 997), (652, 655, 568, 567), (654, 653, 574, 573), (655, 656, 569, 568), (656, 650, 570, 569), (575, 576, 578, 577), (577, 578, 580, 579), (579, 580, 582, 581), (581, 582, 584, 583), (583, 584, 586, 585), (585, 586, 588, 587), (587, 588, 590, 589), (589, 590, 592, 591), (591, 592, 594, 593), (593, 594, 596, 595), (578, 576, 598, 596, 594, 592, 590, 588, 586, 584, 582, 580), (597, 598, 576, 575), (595, 596, 598, 597), (575, 577, 600, 599), (997, 573, 598, 596), (573, 574, 576, 598), (567, 578, 576, 574), (568, 580, 578, 567), (569, 582, 580, 568), (570, 584, 582, 569), (571, 586, 584, 570), (572, 588, 586, 571), (998, 590, 588, 572), (592, 999, 1000, 594), (590, 998, 999, 592), (1000, 997, 596, 594), (599, 600, 601, 602, 603, 604, 605, 606, 607, 608, 609, 610), (595, 597, 610, 609), (591, 593, 608, 607), (587, 589, 606, 605), (583, 585, 604, 603), (579, 581, 602, 601), (597, 575, 599, 610), (593, 595, 609, 608), (589, 591, 607, 606), (585, 587, 605, 604), (581, 583, 603, 602), (577, 579, 601, 600), (611, 612, 624, 623), (614, 611, 623, 626), (621, 620, 616, 613), (622, 621, 613, 612), (617, 622, 612, 611), (620, 619, 615, 616), (553, 552, 618, 619), (552, 544, 617, 618), (546, 554, 620, 621), (545, 546, 621, 622), (544, 545, 622, 617), (554, 553, 619, 620), (626, 623, 629, 632), (624, 625, 631, 630), (616, 615, 627, 628), (613, 616, 628, 625), (615, 614, 626, 627), (612, 613, 625, 624), (629, 630, 633, 632), (630, 631, 634, 633), (623, 624, 630, 629), (628, 627, 633, 634), (625, 628, 634, 631), (627, 626, 632, 633), (436, 678, 644, 646), (1005, 636, 638, 1009), (639, 1011, 1012, 640), (1012, 1010, 641, 640), (977, 642, 643, 978), (687, 1047, 955, 686), (645, 646, 644, 635, 686, 955, 1002), (678, 679, 635, 644), (562, 563, 649, 650), (563, 564, 651, 649), (564, 996, 1016, 651), (566, 559, 652, 653), (995, 565, 654, 1020), (559, 560, 655, 652), (565, 566, 653, 654), (560, 561, 656, 655), (561, 562, 650, 656), (406, 405, 657, 662), (412, 411, 658, 665), (414, 666, 659, 413), (418, 669, 657, 405), (420, 670, 660, 419), (408, 663, 666, 414), (421, 671, 670, 420), (417, 668, 661, 422), (416, 419, 660, 667), (421, 406, 662, 671), (408, 422, 661, 663), (418, 412, 665, 669), (411, 413, 659, 658), (410, 416, 667, 664), (417, 410, 664, 668), (984, 1038, 672, 513), (403, 675, 674, 396), (431, 675, 676, 432), (432, 676, 677, 435), (400, 678, 677, 392), (404, 679, 678, 400), (446, 445, 680, 673), (518, 446, 673, 684), (445, 444, 681, 680), (471, 682, 681, 444), (471, 396, 674, 682), (685, 967, 1047, 687), (973, 519, 683, 1040), (519, 518, 684, 683), (679, 687, 686, 635), (404, 685, 687, 679), (402, 389, 688, 689), (437, 688, 690, 438), (401, 398, 691, 692), (438, 690, 693, 439), (393, 401, 692, 693), (398, 473, 694, 691), (514, 694, 695, 515), (515, 695, 696, 516), (516, 696, 697, 517), (536, 699, 1067, 986), (517, 697, 698, 535), (535, 698, 699, 536), (685, 404, 397, 965, 967), (965, 397, 390, 964), (964, 390, 402, 966), (689, 1059, 966, 402), (1059, 689, 443, 971), (496, 982, 971, 443), (502, 983, 982, 496), (502, 672, 1038, 983), (1028, 717, 724, 1023), (1031, 713, 721, 1024), (1032, 1025, 725, 718), (799, 773, 774, 800), (746, 745, 735, 747), (1035, 1023, 724, 715), (744, 729, 745, 746), (1036, 1026, 722, 719), (1029, 1032, 718, 711), (1037, 1036, 719, 716), (1034, 1027, 723, 710), (1033, 714, 722, 1026), (1037, 716, 717, 1028), (853, 845, 773, 799), (704, 727, 726, 709), (735, 706, 760, 753), (747, 735, 753, 748), (744, 749, 729), (729, 728, 720, 745), (729, 749, 743, 728), (705, 707, 739, 740), (703, 705, 740, 741), (700, 708, 742, 737), (745, 720, 706, 735), (702, 736, 739, 707), (703, 741, 727, 704), (800, 774, 775, 801), (1029, 711, 723, 1027), (751, 750, 743, 749), (752, 744, 746, 755), (756, 755, 746, 747), (756, 747, 748, 754), (749, 744, 752, 751), (1035, 715, 713, 1031), (736, 702, 701, 730), (1042, 1041, 750, 751), (1042, 1043, 715, 724), (1043, 1044, 713, 715), (1045, 1044, 755, 756), (1024, 721, 725, 1025), (730, 701, 700, 737), (754, 1003, 1004, 756), (1057, 763, 757, 1056), (1030, 712, 714, 1033), (1034, 710, 712, 1030), (1056, 1058, 712, 710), (1061, 762, 761, 1060), (1058, 1062, 714, 712), (1062, 759, 762, 1061), (842, 972, 973, 840), (844, 974, 972, 842), (764, 805, 806, 765), (768, 767, 766, 765), (771, 770, 767, 768), (768, 807, 809, 771), (791, 792, 769, 764), (793, 792, 716, 719), (845, 847, 776, 773), (773, 776, 777, 774), (774, 777, 778, 775), (849, 779, 780, 850), (779, 781, 782, 780), (781, 783, 784, 782), (783, 785, 786, 784), (785, 787, 788, 786), (787, 789, 790, 788), (795, 796, 780, 782), (760, 706, 788, 790), (717, 716, 792, 791), (795, 794, 778, 777), (772, 769, 792, 793), (777, 776, 796, 795), (782, 784, 794, 795), (798, 794, 784, 786), (778, 794, 798, 797), (797, 798, 706, 720), (706, 798, 786, 788), (1039, 799, 800, 1048), (1052, 853, 799, 1039), (1048, 800, 801, 1049), (1050, 1049, 801, 802), (1050, 802, 750, 1041), (801, 775, 803, 802), (802, 803, 743, 750), (804, 797, 720, 728), (775, 778, 797, 804), (804, 728, 803, 775), (728, 743, 803), (808, 807, 806, 805), (810, 809, 807, 808), (765, 806, 807, 768), (772, 810, 808, 769), (769, 808, 805, 764), (771, 809, 810, 772), (762, 815, 814, 761), (758, 812, 813, 759), (757, 811, 812, 758), (759, 813, 815, 762), (763, 816, 811, 757), (816, 822, 817, 811), (815, 821, 820, 814), (812, 818, 819, 813), (811, 817, 818, 812), (813, 819, 821, 815), (817, 823, 824, 818), (819, 825, 827, 821), (822, 828, 823, 817), (821, 827, 826, 820), (818, 824, 825, 819), (969, 1002, 1003, 754), (754, 748, 968, 969), (970, 968, 748, 753), (753, 760, 979, 970), (790, 789, 980, 979), (760, 790, 979), (823, 829, 830, 824), (825, 831, 833, 827), (830, 831, 825, 824), (828, 834, 829, 823), (827, 833, 832, 826), (1060, 761, 835, 1063), (761, 814, 835), (1063, 1064, 772, 793), (814, 820, 836, 835), (820, 826, 837, 836), (1064, 1065, 771, 772), (826, 832, 838, 837), (1065, 1066, 770, 771), (857, 985, 986, 856), (1069, 1067, 974, 844), (861, 987, 988, 860), (859, 858, 832, 833), (981, 975, 846, 854), (854, 846, 845, 853), (767, 841, 839, 766), (841, 842, 840, 839), (770, 843, 841, 767), (843, 844, 842, 841), (977, 848, 851, 978), (848, 849, 850, 851), (796, 852, 850, 780), (776, 847, 852, 796), (1040, 981, 854, 1051), (1051, 854, 853, 1052), (832, 858, 855, 838), (858, 857, 856, 855), (1066, 1068, 843, 770), (1068, 1069, 844, 843), (831, 862, 859, 833), (862, 861, 860, 859), (988, 985, 857, 860), (860, 857, 858, 859), (862, 831, 830, 829), (861, 862, 829, 834), (987, 861, 834, 984), (849, 870, 863, 779), (789, 868, 992, 980), (785, 866, 867, 787), (781, 864, 865, 783), (977, 991, 869, 848), (848, 869, 870, 849), (787, 867, 868, 789), (783, 865, 866, 785), (779, 863, 864, 781), (867, 875, 876, 868), (868, 876, 994, 992), (870, 878, 871, 863), (991, 993, 877, 869), (863, 871, 872, 864), (869, 877, 878, 870), (939, 935, 934, 938), (938, 934, 931, 937), (866, 874, 875, 867), (874, 882, 883, 875), (875, 883, 884, 876), (876, 884, 996, 994), (878, 886, 879, 871), (993, 995, 885, 877), (871, 879, 880, 872), (877, 885, 886, 878), (872, 880, 881, 873), (873, 881, 882, 874), (1014, 890, 891, 1013), (1013, 891, 892, 1015), (1015, 892, 998, 1016), (1018, 894, 887, 1017), (1020, 997, 893, 1019), (1017, 887, 888, 1021), (1019, 893, 894, 1018), (1021, 888, 889, 1022), (1022, 889, 890, 1014), (895, 897, 898, 896), (897, 899, 900, 898), (899, 901, 902, 900), (901, 903, 904, 902), (903, 905, 906, 904), (905, 907, 908, 906), (907, 909, 910, 908), (909, 911, 912, 910), (911, 913, 914, 912), (913, 915, 916, 914), (898, 900, 902, 904, 906, 908, 910, 912, 914, 916, 918, 896), (917, 895, 896, 918), (915, 917, 918, 916), (895, 919, 920, 897), (997, 916, 918, 893), (893, 918, 896, 894), (887, 894, 896, 898), (888, 887, 898, 900), (889, 888, 900, 902), (890, 889, 902, 904), (891, 890, 904, 906), (892, 891, 906, 908), (998, 892, 908, 910), (912, 914, 1000, 999), (910, 912, 999, 998), (1000, 914, 916, 997), (919, 930, 929, 928, 927, 926, 925, 924, 923, 922, 921, 920), (915, 929, 930, 917), (911, 927, 928, 913), (907, 925, 926, 909), (903, 923, 924, 905), (899, 921, 922, 901), (917, 930, 919, 895), (913, 928, 929, 915), (909, 926, 927, 911), (905, 924, 925, 907), (901, 922, 923, 903), (897, 920, 921, 899), (931, 943, 944, 932), (934, 946, 943, 931), (941, 933, 936, 940), (942, 932, 933, 941), (937, 931, 932, 942), (940, 936, 935, 939), (873, 939, 938, 872), (872, 938, 937, 864), (866, 941, 940, 874), (865, 942, 941, 866), (864, 937, 942, 865), (874, 940, 939, 873), (946, 952, 949, 943), (944, 950, 951, 945), (936, 948, 947, 935), (933, 945, 948, 936), (935, 947, 946, 934), (932, 944, 945, 933), (949, 952, 953, 950), (950, 953, 954, 951), (943, 949, 950, 944), (948, 954, 953, 947), (945, 951, 954, 948), (947, 953, 952, 946), (756, 1004, 1001, 1045), (1005, 1009, 960, 958), (961, 962, 1012, 1011), (1012, 962, 963, 1010), (977, 978, 990, 989), (1055, 1054, 955, 1047), (1003, 1002, 955, 1054, 956, 1001, 1004), (1045, 1001, 956, 1046), (882, 1014, 1013, 883), (883, 1013, 1015, 884), (884, 1015, 1016, 996), (886, 1018, 1017, 879), (995, 1020, 1019, 885), (879, 1017, 1021, 880), (885, 1019, 1018, 886), (880, 1021, 1022, 881), (881, 1022, 1014, 882), (727, 1028, 1023, 726), (732, 1031, 1024, 731), (734, 733, 1025, 1032), (738, 726, 1023, 1035), (740, 739, 1026, 1036), (741, 740, 1036, 1037), (737, 742, 1027, 1034), (736, 1033, 1026, 739), (741, 1037, 1028, 727), (738, 1035, 1031, 732), (731, 1024, 1025, 733), (730, 1030, 1033, 736), (737, 1034, 1030, 730), (724, 717, 1041, 1042), (751, 752, 1043, 1042), (752, 755, 1044, 1043), (721, 713, 1044, 1045), (725, 721, 1045, 1046), (766, 1039, 1048, 765), (839, 1052, 1039, 766), (765, 1048, 1049, 764), (791, 764, 1049, 1050), (791, 1050, 1041, 717), (1053, 1055, 1047, 967), (973, 1040, 1051, 840), (840, 1051, 1052, 839), (1046, 956, 1054, 1055), (725, 1046, 1055, 1053), (723, 1057, 1056, 710), (757, 758, 1058, 1056), (722, 1061, 1060, 719), (758, 759, 1062, 1058), (714, 1062, 1061, 722), (719, 1060, 1063, 793), (835, 836, 1064, 1063), (836, 837, 1065, 1064), (837, 838, 1066, 1065), (856, 986, 1067, 1069), (838, 855, 1068, 1066), (855, 856, 1069, 1068), (1053, 967, 965, 718, 725), (965, 964, 711, 718), (964, 966, 723, 711), (1057, 723, 966, 1059), (1059, 971, 763, 1057), (816, 763, 971, 982), (822, 816, 982, 983), (637, 531, 978, 1006), (527, 637, 1006, 976), (502, 497, 503, 672), (672, 503, 508, 513), (532, 530, 531, 637), (526, 532, 637, 527), (1005, 978, 531, 636), (1005, 647, 648, 978), (959, 1006, 978, 851), (957, 976, 1006, 959), (975, 976, 957, 846), (846, 957, 847, 845), (852, 959, 851, 850), (847, 957, 959, 852), (1005, 978, 1008, 1007), (984, 834, 828, 1038), (822, 983, 1038, 828)])
me_cube.polygons.foreach_set('material_index', [7, 7, 7, 7, 7, 7, 7, 7, 7, 7, 7, 7, 7, 7, 7, 7, 7, 7, 7, 7, 7, 7, 7, 7, 7, 7, 7, 7, 7, 7, 7, 7, 7, 7, 7, 7, 7, 7, 7, 7, 7, 7, 7, 7, 7, 7, 7, 7, 7, 7, 7, 7, 7, 7, 7, 7, 7, 7, 7, 7, 7, 7, 7, 7, 7, 7, 7, 7, 7, 7, 7, 7, 7, 7, 7, 7, 7, 7, 7, 7, 7, 7, 7, 7, 7, 7, 7, 7, 7, 7, 7, 7, 7, 7, 7, 7, 7, 7, 7, 7, 7, 7, 7, 7, 8, 8, 8, 8, 8, 8, 8, 8, 8, 8, 8, 8, 8, 8, 8, 8, 8, 8, 8, 8, 8, 8, 8, 8, 8, 8, 8, 8, 8, 8, 8, 8, 8, 8, 8, 8, 8, 8, 8, 8, 8, 8, 8, 8, 8, 8, 8, 8, 8, 8, 8, 8, 8, 8, 8, 8, 8, 8, 8, 8, 8, 8, 8, 8, 8, 8, 8, 8, 8, 8, 8, 8, 8, 8, 8, 8, 8, 8, 8, 8, 8, 8, 8, 8, 8, 8, 8, 8, 8, 8, 8, 8, 8, 8, 8, 8, 8, 8, 8, 8, 8, 8, 8, 8, 8, 8, 8, 8, 8, 8, 4, 4, 4, 4, 4, 4, 4, 4, 4, 4, 4, 4, 4, 4, 4, 4, 4, 4, 4, 4, 4, 4, 4, 4, 4, 4, 4, 4, 4, 4, 4, 4, 4, 4, 4, 4, 4, 4, 4, 4, 4, 4, 4, 4, 4, 4, 4, 4, 4, 4, 4, 4, 4, 4, 4, 4, 4, 4, 4, 4, 4, 4, 4, 4, 4, 4, 4, 4, 4, 4, 4, 4, 4, 4, 4, 4, 4, 4, 4, 4, 4, 4, 4, 4, 4, 4, 4, 4, 4, 4, 4, 4, 4, 4, 4, 4, 4, 4, 4, 4, 4, 4, 4, 4, 4, 4, 4, 4, 4, 4, 4, 4, 4, 4, 4, 4, 4, 4, 4, 4, 4, 4, 4, 4, 4, 4, 4, 4, 4, 4, 4, 4, 4, 4, 4, 4, 4, 4, 4, 4, 4, 4, 4, 4, 4, 4, 4, 4, 4, 4, 4, 4, 4, 4, 4, 4, 4, 4, 4, 4, 4, 4, 4, 4, 2, 2, 2, 2, 2, 2, 2, 2, 2, 2, 2, 2, 2, 2, 2, 2, 2, 2, 2, 2, 2, 2, 3, 2, 2, 2, 2, 2, 2, 2, 2, 2, 3, 2, 2, 2, 2, 2, 3, 3, 2, 2, 2, 2, 2, 2, 2, 2, 2, 2, 2, 2, 2, 2, 2, 2, 2, 2, 2, 2, 2, 2, 2, 2, 2, 2, 2, 2, 2, 2, 2, 2, 2, 2, 2, 2, 2, 2, 2, 2, 2, 2, 2, 2, 2, 2, 2, 2, 2, 2, 2, 2, 2, 2, 2, 2, 2, 2, 2, 2, 2, 2, 2, 2, 2, 2, 3, 2, 2, 2, 2, 2, 2, 2, 2, 2, 2, 2, 2, 2, 2, 2, 2, 2, 2, 2, 2, 2, 2, 2, 2, 2, 2, 2, 2, 2, 2, 2, 2, 2, 2, 2, 2, 2, 2, 2, 2, 2, 2, 2, 2, 2, 2, 2, 2, 2, 2, 2, 2, 2, 2, 2, 2, 2, 2, 2, 2, 2, 2, 2, 2, 2, 2, 2, 2, 2, 2, 2, 2, 2, 2, 2, 2, 2, 2, 2, 2, 2, 2, 2, 2, 2, 2, 2, 2, 2, 2, 2, 2, 2, 2, 2, 2, 2, 2, 2, 2, 2, 2, 2, 2, 2, 2, 2, 2, 2, 2, 2, 2, 2, 2, 2, 2, 2, 2, 2, 2, 2, 2, 2, 2, 2, 2, 2, 2, 2, 2, 2, 2, 2, 2, 2, 2, 2, 2, 2, 2, 2, 2, 2, 2, 3, 2, 2, 2, 2, 3, 3, 3, 2, 2, 2, 2, 2, 2, 2, 2, 2, 2, 2, 2, 2, 3, 3, 2, 3, 3, 2, 3, 2, 2, 3, 3, 2, 2, 2, 2, 2, 2, 2, 2, 2, 2, 2, 2, 2, 2, 3, 2, 2, 2, 2, 2, 2, 2, 2, 2, 2, 2, 2, 2, 2, 2, 2, 2, 2, 2, 2, 2, 2, 2, 2, 2, 2, 2, 2, 2, 2, 2, 2, 2, 2, 2, 2, 2, 2, 2, 2, 2, 2, 2, 3, 2, 3, 2, 2, 2, 2, 2, 2, 2, 2, 2, 3, 2, 2, 2, 2, 2, 3, 3, 2, 2, 2, 2, 2, 2, 2, 2, 2, 2, 2, 2, 2, 2, 2, 2, 2, 2, 2, 2, 2, 2, 2, 2, 2, 2, 2, 2, 2, 2, 2, 2, 2, 2, 2, 2, 2, 2, 2, 2, 2, 2, 2, 2, 2, 2, 2, 2, 2, 2, 2, 2, 2, 2, 2, 2, 2, 2, 2, 2, 2, 2, 2, 2, 2, 2, 2, 3, 2, 2, 2, 2, 2, 2, 2, 2, 2, 2, 2, 2, 2, 2, 2, 2, 2, 2, 2, 2, 2, 2, 2, 2, 2, 2, 2, 2, 2, 2, 2, 2, 2, 2, 2, 2, 2, 2, 2, 2, 2, 2, 2, 2, 2, 2, 2, 2, 2, 2, 2, 2, 2, 2, 2, 2, 2, 2, 2, 2, 2, 2, 2, 2, 2, 2, 2, 2, 2, 2, 2, 2, 2, 2, 2, 2, 2, 2, 2, 2, 2, 2, 2, 2, 2, 2, 2, 2, 2, 2, 2, 2, 2, 2, 2, 2, 2, 2, 2, 2, 2, 2, 2, 2, 2, 2, 2, 2, 2, 2, 2, 2, 2, 2, 2, 2, 2, 2, 2, 2, 2, 2, 2, 2, 2, 2, 2, 2, 2, 2, 2, 2, 2, 2, 2, 2, 2, 2, 2, 2, 2, 2, 2, 3, 2, 2, 2, 2, 3, 3, 3, 2, 2, 2, 2, 2, 2, 2, 2, 2, 2, 2, 2, 2, 3, 2, 3, 3, 2, 2, 2, 3, 3, 2, 2, 2, 2, 2, 2, 2, 2, 2, 2, 2, 2, 2, 3, 2, 2, 2, 2, 2, 2, 2, 2, 2, 2, 2, 2, 2, 2, 2, 2, 2, 2, 2, 2, 2, 2, 2, 2, 2, 2, 2, 2, 2, 2, 2, 2, 2, 2, 2, 2, 2])
me_cube.materials.append(mat_material_001)
me_cube.materials.append(mat_material_002)
me_cube.materials.append(mat_material)
me_cube.materials.append(mat_material_003)
me_cube.materials.append(mat_material_004)
me_cube.materials.append(mat_material_005)
me_cube.materials.append(mat_material_006)
me_cube.materials.append(mat_material_008)
me_cube.materials.append(mat_material_007)
me_cube.use_remesh_preserve_volume = False
me_cube.use_remesh_preserve_attributes = False
me_cube.use_mirror_vertex_groups = False
me_cube.update()
arm_armature = bpy.data.armatures.new('Armature')  # bones are not reproduced

# ---- objects
ob_c_shaman = bpy.data.objects.new('C.Shaman', arm_armature)
ob_shaman = bpy.data.objects.new('Shaman', me_cube)

# ---- transforms, parenting, visibility, modifiers, constraints
ob_c_shaman.location = (0.0, 0.0, 0.0)
ob_c_shaman.lineart.crease_threshold = 0.0
ob_shaman.parent = ob_c_shaman
ob_shaman.location = (0.01451, -0.4933, 2.453)
ob_shaman.lineart.crease_threshold = 0.0
_vg = ob_shaman.vertex_groups.new(name='hip')
_vg.add([559, 560, 561, 562, 563, 564, 565, 566, 567, 568, 569, 570, 571, 572, 573, 574, 575, 576, 577, 578, 579, 580, 581, 582, 583, 584, 585, 586, 587, 588, 589, 590, 591, 592, 593, 594, 595, 596, 597, 598, 599, 600, 601, 602, 603, 604, 605, 606, 607, 608, 609, 610, 639, 640, 641, 649, 650, 651, 652, 653, 654, 655, 656, 879, 880, 881, 882, 883, 884, 885, 886, 887, 888, 889, 890, 891, 892, 893, 894, 895, 896, 897, 898, 899, 900, 901, 902, 903, 904, 905, 906, 907, 908, 909, 910, 911, 912, 913, 914, 915, 916, 917, 918, 919, 920, 921, 922, 923, 924, 925, 926, 927, 928, 929, 930, 961, 962, 963, 995, 996, 997, 998, 999, 1010, 1011, 1012, 1013, 1014, 1015, 1016, 1017, 1018, 1019, 1020, 1021, 1022], 1.0, 'REPLACE')
_vg = ob_shaman.vertex_groups.new(name='torso')
_vg.add([459, 461, 463, 465, 467, 469, 528, 529, 543, 544, 545, 546, 547, 548, 549, 550, 551, 552, 553, 554, 555, 556, 557, 558, 559, 560, 561, 562, 563, 564, 565, 566, 636, 638, 779, 781, 783, 785, 787, 789, 848, 849, 863, 864, 865, 866, 867, 868, 869, 870, 871, 872, 873, 874, 875, 876, 877, 878, 879, 880, 881, 882, 883, 884, 885, 886, 958, 960, 980, 991, 992, 993, 994, 995, 996, 1005, 1009], 1.0, 'REPLACE')
_vg = ob_shaman.vertex_groups.new(name='l.shoulder')
_vg.add([864, 865, 866, 872, 873, 874, 937, 938, 939, 940, 941, 942], 1.0, 'REPLACE')
_vg = ob_shaman.vertex_groups.new(name='l.arm')
_vg.add([931, 932, 933, 934, 935, 936, 937, 938, 939, 940, 941, 942, 943, 944, 945, 946, 947, 948, 949, 950, 951, 952, 953, 954], 1.0, 'REPLACE')
_vg = ob_shaman.vertex_groups.new(name='r.shoulder')
_vg.add([544, 545, 546, 552, 553, 554, 617, 618, 619, 620, 621, 622], 1.0, 'REPLACE')
_vg = ob_shaman.vertex_groups.new(name='r.arm')
_vg.add([611, 612, 613, 614, 615, 616, 617, 618, 619, 620, 621, 622, 623, 624, 625, 626, 627, 628, 629, 630, 631, 632, 633, 634], 1.0, 'REPLACE')
_vg = ob_shaman.vertex_groups.new(name='neck')
_vg.add([459, 460, 461, 462, 463, 464, 465, 466, 467, 468, 469, 470, 528, 529, 530, 531, 636, 642, 643, 647, 648, 779, 780, 781, 782, 783, 784, 785, 786, 787, 788, 789, 790, 848, 849, 850, 851, 958, 977, 978, 979, 980, 989, 990, 1005, 1007, 1008], 1.0, 'REPLACE')
_vg = ob_shaman.vertex_groups.new(name='Head')
_vg.add([0, 1, 2, 3, 4, 5, 6, 7, 8, 9, 10, 11, 12, 13, 14, 15, 16, 17, 18, 19, 20, 21, 22, 23, 24, 25, 26, 27, 28, 29, 30, 31, 32, 33, 34, 35, 36, 37, 38, 39, 40, 41, 42, 43, 44, 45, 46, 47, 48, 49, 50, 51, 52, 53, 54, 55, 56, 57, 58, 59, 60, 61, 62, 63, 64, 65, 66, 67, 68, 69, 70, 71, 72, 73, 74, 75, 76, 77, 78, 79, 80, 81, 82, 83, 84, 85, 86, 87, 88, 89, 90, 91, 92, 93, 94, 95, 96, 97, 98, 99, 100, 101, 102, 103, 104, 105, 106, 107, 108, 109, 110, 111, 112, 113, 114, 115, 116, 117, 118, 119, 120, 121, 122, 123, 124, 125, 126, 127, 128, 129, 130, 131, 132, 133, 134, 135, 136, 137, 138, 139, 140, 141, 142, 143, 144, 145, 146, 147, 148, 149, 150, 151, 152, 153, 154, 155, 156, 157, 158, 159, 160, 161, 162, 163, 164, 165, 166, 167, 168, 169, 170, 171, 172, 173, 174, 175, 176, 177, 178, 179, 180, 181, 182, 183, 184, 185, 186, 187, 188, 189, 190, 191, 192, 193, 194, 195, 196, 197, 198, 199, 200, 201, 202, 203, 204, 205, 206, 207, 208, 209, 210, 211, 212, 213, 214, 215, 216, 217, 218, 219, 220, 221, 222, 223, 224, 225, 226, 227, 228, 229, 230, 231, 232, 233, 234, 235, 236, 237, 238, 239, 240, 241, 242, 243, 244, 245, 246, 247, 248, 249, 250, 251, 252, 253, 254, 255, 256, 257, 258, 259, 260, 261, 262, 263, 264, 265, 266, 267, 268, 269, 270, 271, 272, 273, 274, 275, 276, 277, 278, 279, 280, 281, 282, 283, 284, 285, 286, 287, 288, 289, 290, 291, 292, 293, 294, 295, 296, 297, 298, 299, 300, 301, 302, 303, 304, 305, 306, 307, 308, 309, 310, 311, 312, 313, 314, 315, 316, 317, 318, 319, 320, 321, 322, 323, 324, 325, 326, 327, 328, 329, 330, 331, 332, 333, 334, 335, 336, 337, 338, 339, 340, 341, 342, 343, 344, 345, 346, 347, 348, 349, 350, 351, 352, 353, 354, 355, 356, 357, 358, 359, 360, 361, 362, 363, 364, 365, 366, 367, 368, 369, 370, 371, 372, 373, 374, 375, 376, 377, 378, 379, 380, 381, 382, 383, 384, 385, 386, 387, 388, 389, 390, 391, 392, 393, 394, 395, 396, 397, 398, 399, 400, 401, 402, 403, 404, 405, 406, 407, 408, 409, 410, 411, 412, 413, 414, 415, 416, 417, 418, 419, 420, 421, 422, 423, 424, 425, 426, 427, 428, 429, 430, 431, 432, 433, 434, 435, 436, 437, 438, 439, 440, 441, 442, 443, 444, 445, 446, 447, 448, 449, 450, 451, 452, 453, 454, 455, 456, 457, 458, 460, 462, 464, 466, 468, 470, 471, 472, 473, 474, 475, 476, 477, 478, 479, 480, 481, 482, 483, 484, 485, 486, 487, 488, 489, 490, 491, 492, 493, 494, 495, 496, 497, 498, 499, 500, 501, 502, 503, 504, 505, 506, 507, 508, 509, 510, 511, 512, 513, 514, 515, 516, 517, 518, 519, 520, 521, 522, 523, 524, 525, 526, 527, 530, 531, 532, 533, 534, 535, 536, 537, 538, 539, 540, 541, 542, 635, 637, 644, 645, 646, 657, 658, 659, 660, 661, 662, 663, 664, 665, 666, 667, 668, 669, 670, 671, 672, 673, 674, 675, 676, 677, 678, 679, 680, 681, 682, 683, 684, 685, 686, 687, 688, 689, 690, 691, 692, 693, 694, 695, 696, 697, 698, 699, 700, 701, 702, 703, 704, 705, 706, 707, 708, 709, 710, 711, 712, 713, 714, 715, 716, 717, 718, 719, 720, 721, 722, 723, 724, 725, 726, 727, 728, 729, 730, 731, 732, 733, 734, 735, 736, 737, 738, 739, 740, 741, 742, 743, 744, 745, 746, 747, 748, 749, 750, 751, 752, 753, 754, 755, 756, 757, 758, 759, 760, 761, 762, 763, 764, 765, 766, 767, 768, 769, 770, 771, 772, 773, 774, 775, 776, 777, 778, 780, 782, 784, 786, 788, 790, 791, 792, 793, 794, 795, 796, 797, 798, 799, 800, 801, 802, 803, 804, 805, 806, 807, 808, 809, 810, 811, 812, 813, 814, 815, 816, 817, 818, 819, 820, 821, 822, 823, 824, 825, 826, 827, 828, 829, 830, 831, 832, 833, 834, 835, 836, 837, 838, 839, 840, 841, 842, 843, 844, 845, 846, 847, 850, 851, 852, 853, 854, 855, 856, 857, 858, 859, 860, 861, 862, 955, 956, 957, 959, 964, 965, 966, 967, 968, 969, 970, 971, 972, 973, 974, 975, 976, 978, 979, 981, 982, 983, 984, 985, 986, 987, 988, 1001, 1002, 1003, 1004, 1006, 1023, 1024, 1025, 1026, 1027, 1028, 1029, 1030, 1031, 1032, 1033, 1034, 1035, 1036, 1037, 1038, 1039, 1040, 1041, 1042, 1043, 1044, 1045, 1046, 1047, 1048, 1049, 1050, 1051, 1052, 1053, 1054, 1055, 1056, 1057, 1058, 1059, 1060, 1061, 1062, 1063, 1064, 1065, 1066, 1067, 1068, 1069], 1.0, 'REPLACE')
_vg = ob_shaman.vertex_groups.new(name='rshoulder')
_vg = ob_shaman.vertex_groups.new(name='rarm')
_vg = ob_shaman.vertex_groups.new(name='r.thigh')
_vg = ob_shaman.vertex_groups.new(name='r.leg')
_vg = ob_shaman.vertex_groups.new(name='l.thigh')
_vg = ob_shaman.vertex_groups.new(name='l.leg')
_m = ob_shaman.modifiers.new('Armature', 'ARMATURE')
_m.object = ob_c_shaman

# ---- collection membership
col_collection_1.objects.link(ob_c_shaman)
col_collection_1.objects.link(ob_shaman)

# ---- scene / render settings (as saved in the file)
scene.frame_start = 0; scene.frame_end = 25; scene.frame_set(0)
scene.render.engine = 'BLENDER_EEVEE_NEXT'
scene.render.image_settings.color_mode = 'RGB'
scene.render.image_settings.compression = 90
scene.render.resolution_percentage = 50
scene.render.dither_intensity = 0.0
scene.cycles.use_denoising = False
scene.cycles.samples = 10
scene.cycles.sampling_pattern = 'TABULATED_SOBOL'
scene.cycles.light_sampling_threshold = 0.0
scene.cycles.use_adaptive_sampling = False
scene.cycles.use_light_tree = False
scene.cycles.blur_glossy = 0.0
scene.cycles.volume_bounces = 1
scene.cycles.pixel_filter_type = 'GAUSSIAN'
scene.cycles.sample_clamp_indirect = 0.0
scene.view_settings.view_transform = 'Standard'
bpy.context.view_layer.update()

# ---- added for rendering (the .blend has no active camera and no usable light): camera, sun
cam_auto = bpy.data.cameras.new('AutoCamera')
cam_auto.lens = 50.0
cam_auto.sensor_width = 36.0
cam_auto.clip_end = 1000.0
ob_auto_camera = bpy.data.objects.new('AutoCamera', cam_auto)
scene.collection.objects.link(ob_auto_camera)
ob_auto_camera.location = (9.89753, -11.9314, 11.288)
ob_auto_camera.rotation_euler = (1.09748, -7.21219e-08, 0.694738)
scene.camera = ob_auto_camera
light_auto_sun = bpy.data.lights.new('AutoSun', 'SUN')
light_auto_sun.energy = 3.0
light_auto_sun.angle = 0.0523599
ob_auto_sun = bpy.data.objects.new('AutoSun', light_auto_sun)
scene.collection.objects.link(ob_auto_sun)
ob_auto_sun.rotation_euler = (0.872665, 0.174533, 0.523599)
bpy.context.view_layer.update()
